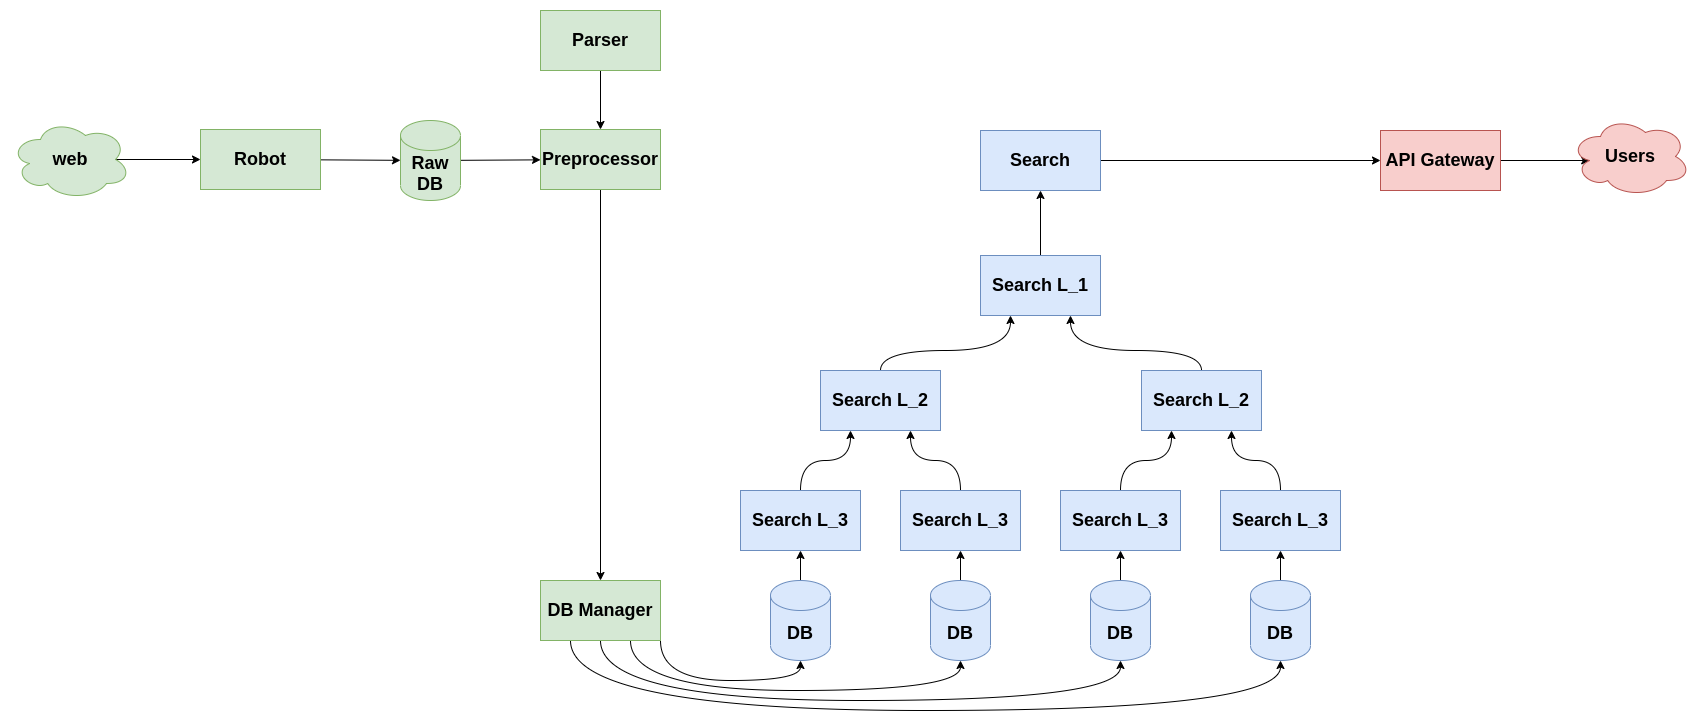

The diagram above was exported from draw.io. Its source (the exported page's mxGraphModel, read from the mxfile embedded in the PNG):
<mxGraphModel dx="2500" dy="871" grid="1" gridSize="10" guides="1" tooltips="1" connect="1" arrows="1" fold="1" page="1" pageScale="1" pageWidth="827" pageHeight="1169" math="0" shadow="0">
  <root>
    <mxCell id="0" />
    <mxCell id="1" parent="0" />
    <mxCell id="eKTo0GDn_U-kbwcZCAKm-41" value="" style="edgeStyle=none;curved=1;orthogonalLoop=1;jettySize=auto;html=1;" parent="1" source="eKTo0GDn_U-kbwcZCAKm-1" target="eKTo0GDn_U-kbwcZCAKm-2" edge="1">
      <mxGeometry relative="1" as="geometry" />
    </mxCell>
    <mxCell id="eKTo0GDn_U-kbwcZCAKm-1" value="&lt;font style=&quot;font-size: 18px&quot;&gt;&lt;b&gt;Robot&lt;/b&gt;&lt;/font&gt;" style="rounded=0;whiteSpace=wrap;html=1;fillColor=#d5e8d4;strokeColor=#82b366;" parent="1" vertex="1">
      <mxGeometry x="180" y="459" width="120" height="60" as="geometry" />
    </mxCell>
    <mxCell id="eKTo0GDn_U-kbwcZCAKm-42" value="" style="edgeStyle=none;curved=1;orthogonalLoop=1;jettySize=auto;html=1;" parent="1" source="eKTo0GDn_U-kbwcZCAKm-2" target="eKTo0GDn_U-kbwcZCAKm-4" edge="1">
      <mxGeometry relative="1" as="geometry" />
    </mxCell>
    <mxCell id="eKTo0GDn_U-kbwcZCAKm-2" value="&lt;font style=&quot;font-size: 18px&quot;&gt;&lt;b&gt;Raw DB&lt;/b&gt;&lt;/font&gt;" style="shape=cylinder3;whiteSpace=wrap;html=1;boundedLbl=1;backgroundOutline=1;size=15;fillColor=#d5e8d4;strokeColor=#82b366;" parent="1" vertex="1">
      <mxGeometry x="380" y="450" width="60" height="80" as="geometry" />
    </mxCell>
    <mxCell id="eKTo0GDn_U-kbwcZCAKm-54" style="edgeStyle=none;curved=1;orthogonalLoop=1;jettySize=auto;html=1;exitX=0.5;exitY=1;exitDx=0;exitDy=0;entryX=0.5;entryY=0;entryDx=0;entryDy=0;" parent="1" source="eKTo0GDn_U-kbwcZCAKm-4" target="eKTo0GDn_U-kbwcZCAKm-6" edge="1">
      <mxGeometry relative="1" as="geometry" />
    </mxCell>
    <mxCell id="eKTo0GDn_U-kbwcZCAKm-4" value="&lt;b&gt;&lt;font style=&quot;font-size: 18px&quot;&gt;Preprocessor&lt;/font&gt;&lt;/b&gt;" style="rounded=0;whiteSpace=wrap;html=1;fillColor=#d5e8d4;strokeColor=#82b366;" parent="1" vertex="1">
      <mxGeometry x="520" y="459" width="120" height="60" as="geometry" />
    </mxCell>
    <mxCell id="eKTo0GDn_U-kbwcZCAKm-46" style="edgeStyle=none;curved=1;orthogonalLoop=1;jettySize=auto;html=1;exitX=1;exitY=1;exitDx=0;exitDy=0;entryX=0.5;entryY=1;entryDx=0;entryDy=0;entryPerimeter=0;" parent="1" source="eKTo0GDn_U-kbwcZCAKm-6" target="eKTo0GDn_U-kbwcZCAKm-7" edge="1">
      <mxGeometry relative="1" as="geometry">
        <Array as="points">
          <mxPoint x="640" y="1010" />
          <mxPoint x="780" y="1010" />
        </Array>
      </mxGeometry>
    </mxCell>
    <mxCell id="eKTo0GDn_U-kbwcZCAKm-47" style="edgeStyle=none;curved=1;orthogonalLoop=1;jettySize=auto;html=1;exitX=0.75;exitY=1;exitDx=0;exitDy=0;entryX=0.5;entryY=1;entryDx=0;entryDy=0;entryPerimeter=0;" parent="1" source="eKTo0GDn_U-kbwcZCAKm-6" target="eKTo0GDn_U-kbwcZCAKm-9" edge="1">
      <mxGeometry relative="1" as="geometry">
        <Array as="points">
          <mxPoint x="610" y="1020" />
          <mxPoint x="940" y="1020" />
        </Array>
      </mxGeometry>
    </mxCell>
    <mxCell id="eKTo0GDn_U-kbwcZCAKm-48" style="edgeStyle=none;curved=1;orthogonalLoop=1;jettySize=auto;html=1;exitX=0.5;exitY=1;exitDx=0;exitDy=0;entryX=0.5;entryY=1;entryDx=0;entryDy=0;entryPerimeter=0;" parent="1" source="eKTo0GDn_U-kbwcZCAKm-6" target="eKTo0GDn_U-kbwcZCAKm-11" edge="1">
      <mxGeometry relative="1" as="geometry">
        <Array as="points">
          <mxPoint x="580" y="1030" />
          <mxPoint x="1100" y="1030" />
        </Array>
      </mxGeometry>
    </mxCell>
    <mxCell id="eKTo0GDn_U-kbwcZCAKm-49" style="edgeStyle=none;curved=1;orthogonalLoop=1;jettySize=auto;html=1;exitX=0.25;exitY=1;exitDx=0;exitDy=0;entryX=0.5;entryY=1;entryDx=0;entryDy=0;entryPerimeter=0;" parent="1" source="eKTo0GDn_U-kbwcZCAKm-6" target="eKTo0GDn_U-kbwcZCAKm-13" edge="1">
      <mxGeometry relative="1" as="geometry">
        <Array as="points">
          <mxPoint x="550" y="1040" />
          <mxPoint x="1260" y="1040" />
        </Array>
      </mxGeometry>
    </mxCell>
    <mxCell id="eKTo0GDn_U-kbwcZCAKm-6" value="&lt;font style=&quot;font-size: 18px&quot;&gt;&lt;b&gt;DB Manager&lt;/b&gt;&lt;/font&gt;" style="rounded=0;whiteSpace=wrap;html=1;fillColor=#d5e8d4;strokeColor=#82b366;" parent="1" vertex="1">
      <mxGeometry x="520" y="910" width="120" height="60" as="geometry" />
    </mxCell>
    <mxCell id="eKTo0GDn_U-kbwcZCAKm-29" style="edgeStyle=none;curved=1;orthogonalLoop=1;jettySize=auto;html=1;exitX=0.5;exitY=0;exitDx=0;exitDy=0;exitPerimeter=0;entryX=0.5;entryY=1;entryDx=0;entryDy=0;" parent="1" source="eKTo0GDn_U-kbwcZCAKm-7" target="eKTo0GDn_U-kbwcZCAKm-8" edge="1">
      <mxGeometry relative="1" as="geometry" />
    </mxCell>
    <mxCell id="eKTo0GDn_U-kbwcZCAKm-7" value="&lt;font style=&quot;font-size: 18px&quot;&gt;&lt;b&gt;DB&lt;/b&gt;&lt;/font&gt;" style="shape=cylinder3;whiteSpace=wrap;html=1;boundedLbl=1;backgroundOutline=1;size=15;fillColor=#dae8fc;strokeColor=#6c8ebf;" parent="1" vertex="1">
      <mxGeometry x="750" y="910" width="60" height="80" as="geometry" />
    </mxCell>
    <mxCell id="eKTo0GDn_U-kbwcZCAKm-37" style="edgeStyle=none;curved=1;orthogonalLoop=1;jettySize=auto;html=1;exitX=0.5;exitY=0;exitDx=0;exitDy=0;entryX=0.25;entryY=1;entryDx=0;entryDy=0;" parent="1" source="eKTo0GDn_U-kbwcZCAKm-8" target="eKTo0GDn_U-kbwcZCAKm-16" edge="1">
      <mxGeometry relative="1" as="geometry">
        <Array as="points">
          <mxPoint x="780" y="790" />
          <mxPoint x="830" y="790" />
        </Array>
      </mxGeometry>
    </mxCell>
    <mxCell id="eKTo0GDn_U-kbwcZCAKm-8" value="&lt;font style=&quot;font-size: 18px&quot;&gt;&lt;b&gt;Search L_3&lt;/b&gt;&lt;/font&gt;" style="rounded=0;whiteSpace=wrap;html=1;fillColor=#dae8fc;strokeColor=#6c8ebf;" parent="1" vertex="1">
      <mxGeometry x="720" y="820" width="120" height="60" as="geometry" />
    </mxCell>
    <mxCell id="eKTo0GDn_U-kbwcZCAKm-30" style="edgeStyle=none;curved=1;orthogonalLoop=1;jettySize=auto;html=1;exitX=0.5;exitY=0;exitDx=0;exitDy=0;exitPerimeter=0;entryX=0.5;entryY=1;entryDx=0;entryDy=0;" parent="1" source="eKTo0GDn_U-kbwcZCAKm-9" target="eKTo0GDn_U-kbwcZCAKm-10" edge="1">
      <mxGeometry relative="1" as="geometry" />
    </mxCell>
    <mxCell id="eKTo0GDn_U-kbwcZCAKm-9" value="&lt;b style=&quot;font-size: 18px&quot;&gt;DB&lt;/b&gt;" style="shape=cylinder3;whiteSpace=wrap;html=1;boundedLbl=1;backgroundOutline=1;size=15;fillColor=#dae8fc;strokeColor=#6c8ebf;" parent="1" vertex="1">
      <mxGeometry x="910" y="910" width="60" height="80" as="geometry" />
    </mxCell>
    <mxCell id="eKTo0GDn_U-kbwcZCAKm-36" style="edgeStyle=none;curved=1;orthogonalLoop=1;jettySize=auto;html=1;exitX=0.5;exitY=0;exitDx=0;exitDy=0;entryX=0.75;entryY=1;entryDx=0;entryDy=0;" parent="1" source="eKTo0GDn_U-kbwcZCAKm-10" target="eKTo0GDn_U-kbwcZCAKm-16" edge="1">
      <mxGeometry relative="1" as="geometry">
        <Array as="points">
          <mxPoint x="940" y="790" />
          <mxPoint x="890" y="790" />
        </Array>
      </mxGeometry>
    </mxCell>
    <mxCell id="eKTo0GDn_U-kbwcZCAKm-10" value="&lt;b style=&quot;font-size: 18px&quot;&gt;Search L_3&lt;/b&gt;" style="rounded=0;whiteSpace=wrap;html=1;fillColor=#dae8fc;strokeColor=#6c8ebf;" parent="1" vertex="1">
      <mxGeometry x="880" y="820" width="120" height="60" as="geometry" />
    </mxCell>
    <mxCell id="eKTo0GDn_U-kbwcZCAKm-31" style="edgeStyle=none;curved=1;orthogonalLoop=1;jettySize=auto;html=1;exitX=0.5;exitY=0;exitDx=0;exitDy=0;exitPerimeter=0;entryX=0.5;entryY=1;entryDx=0;entryDy=0;" parent="1" source="eKTo0GDn_U-kbwcZCAKm-11" target="eKTo0GDn_U-kbwcZCAKm-12" edge="1">
      <mxGeometry relative="1" as="geometry" />
    </mxCell>
    <mxCell id="eKTo0GDn_U-kbwcZCAKm-11" value="&lt;b style=&quot;font-size: 18px&quot;&gt;DB&lt;/b&gt;" style="shape=cylinder3;whiteSpace=wrap;html=1;boundedLbl=1;backgroundOutline=1;size=15;fillColor=#dae8fc;strokeColor=#6c8ebf;" parent="1" vertex="1">
      <mxGeometry x="1070" y="910" width="60" height="80" as="geometry" />
    </mxCell>
    <mxCell id="eKTo0GDn_U-kbwcZCAKm-33" style="edgeStyle=none;curved=1;orthogonalLoop=1;jettySize=auto;html=1;exitX=0.5;exitY=0;exitDx=0;exitDy=0;entryX=0.25;entryY=1;entryDx=0;entryDy=0;" parent="1" source="eKTo0GDn_U-kbwcZCAKm-12" target="eKTo0GDn_U-kbwcZCAKm-18" edge="1">
      <mxGeometry relative="1" as="geometry">
        <Array as="points">
          <mxPoint x="1100" y="790" />
          <mxPoint x="1151" y="790" />
        </Array>
      </mxGeometry>
    </mxCell>
    <mxCell id="eKTo0GDn_U-kbwcZCAKm-12" value="&lt;b style=&quot;font-size: 18px&quot;&gt;Search L_3&lt;/b&gt;" style="rounded=0;whiteSpace=wrap;html=1;fillColor=#dae8fc;strokeColor=#6c8ebf;" parent="1" vertex="1">
      <mxGeometry x="1040" y="820" width="120" height="60" as="geometry" />
    </mxCell>
    <mxCell id="eKTo0GDn_U-kbwcZCAKm-32" style="edgeStyle=none;curved=1;orthogonalLoop=1;jettySize=auto;html=1;exitX=0.5;exitY=0;exitDx=0;exitDy=0;exitPerimeter=0;entryX=0.5;entryY=1;entryDx=0;entryDy=0;" parent="1" source="eKTo0GDn_U-kbwcZCAKm-13" target="eKTo0GDn_U-kbwcZCAKm-14" edge="1">
      <mxGeometry relative="1" as="geometry" />
    </mxCell>
    <mxCell id="eKTo0GDn_U-kbwcZCAKm-13" value="&lt;b style=&quot;font-size: 18px&quot;&gt;DB&lt;/b&gt;" style="shape=cylinder3;whiteSpace=wrap;html=1;boundedLbl=1;backgroundOutline=1;size=15;fillColor=#dae8fc;strokeColor=#6c8ebf;" parent="1" vertex="1">
      <mxGeometry x="1230" y="910" width="60" height="80" as="geometry" />
    </mxCell>
    <mxCell id="eKTo0GDn_U-kbwcZCAKm-34" style="edgeStyle=none;curved=1;orthogonalLoop=1;jettySize=auto;html=1;exitX=0.5;exitY=0;exitDx=0;exitDy=0;entryX=0.75;entryY=1;entryDx=0;entryDy=0;" parent="1" source="eKTo0GDn_U-kbwcZCAKm-14" target="eKTo0GDn_U-kbwcZCAKm-18" edge="1">
      <mxGeometry relative="1" as="geometry">
        <Array as="points">
          <mxPoint x="1260" y="790" />
          <mxPoint x="1211" y="790" />
        </Array>
      </mxGeometry>
    </mxCell>
    <mxCell id="eKTo0GDn_U-kbwcZCAKm-14" value="&lt;b style=&quot;font-size: 18px&quot;&gt;Search L_3&lt;/b&gt;" style="rounded=0;whiteSpace=wrap;html=1;fillColor=#dae8fc;strokeColor=#6c8ebf;" parent="1" vertex="1">
      <mxGeometry x="1200" y="820" width="120" height="60" as="geometry" />
    </mxCell>
    <mxCell id="eKTo0GDn_U-kbwcZCAKm-38" style="edgeStyle=none;curved=1;orthogonalLoop=1;jettySize=auto;html=1;exitX=0.5;exitY=0;exitDx=0;exitDy=0;entryX=0.25;entryY=1;entryDx=0;entryDy=0;" parent="1" source="eKTo0GDn_U-kbwcZCAKm-16" target="eKTo0GDn_U-kbwcZCAKm-19" edge="1">
      <mxGeometry relative="1" as="geometry">
        <Array as="points">
          <mxPoint x="860" y="680" />
          <mxPoint x="990" y="680" />
        </Array>
      </mxGeometry>
    </mxCell>
    <mxCell id="eKTo0GDn_U-kbwcZCAKm-16" value="&lt;b style=&quot;font-size: 18px&quot;&gt;Search L_2&lt;/b&gt;" style="rounded=0;whiteSpace=wrap;html=1;fillColor=#dae8fc;strokeColor=#6c8ebf;" parent="1" vertex="1">
      <mxGeometry x="800" y="700" width="120" height="60" as="geometry" />
    </mxCell>
    <mxCell id="eKTo0GDn_U-kbwcZCAKm-39" style="edgeStyle=none;curved=1;orthogonalLoop=1;jettySize=auto;html=1;exitX=0.5;exitY=0;exitDx=0;exitDy=0;entryX=0.75;entryY=1;entryDx=0;entryDy=0;" parent="1" source="eKTo0GDn_U-kbwcZCAKm-18" target="eKTo0GDn_U-kbwcZCAKm-19" edge="1">
      <mxGeometry relative="1" as="geometry">
        <Array as="points">
          <mxPoint x="1181" y="680" />
          <mxPoint x="1050" y="680" />
        </Array>
      </mxGeometry>
    </mxCell>
    <mxCell id="eKTo0GDn_U-kbwcZCAKm-18" value="&lt;b style=&quot;font-size: 18px&quot;&gt;Search L_2&lt;/b&gt;" style="rounded=0;whiteSpace=wrap;html=1;fillColor=#dae8fc;strokeColor=#6c8ebf;" parent="1" vertex="1">
      <mxGeometry x="1121" y="700" width="120" height="60" as="geometry" />
    </mxCell>
    <mxCell id="eKTo0GDn_U-kbwcZCAKm-52" style="edgeStyle=none;curved=1;orthogonalLoop=1;jettySize=auto;html=1;exitX=0.5;exitY=0;exitDx=0;exitDy=0;entryX=0.5;entryY=1;entryDx=0;entryDy=0;" parent="1" source="eKTo0GDn_U-kbwcZCAKm-19" target="eKTo0GDn_U-kbwcZCAKm-51" edge="1">
      <mxGeometry relative="1" as="geometry" />
    </mxCell>
    <mxCell id="eKTo0GDn_U-kbwcZCAKm-19" value="&lt;b style=&quot;font-size: 18px&quot;&gt;Search L_1&lt;/b&gt;" style="rounded=0;whiteSpace=wrap;html=1;fillColor=#dae8fc;strokeColor=#6c8ebf;" parent="1" vertex="1">
      <mxGeometry x="960" y="585" width="120" height="60" as="geometry" />
    </mxCell>
    <mxCell id="_x4dewzrSV3e56rVjp3v-5" style="edgeStyle=none;curved=1;orthogonalLoop=1;jettySize=auto;html=1;exitX=1;exitY=0.5;exitDx=0;exitDy=0;entryX=0.16;entryY=0.55;entryDx=0;entryDy=0;entryPerimeter=0;fontSize=18;" edge="1" parent="1" source="eKTo0GDn_U-kbwcZCAKm-40" target="_x4dewzrSV3e56rVjp3v-4">
      <mxGeometry relative="1" as="geometry" />
    </mxCell>
    <mxCell id="eKTo0GDn_U-kbwcZCAKm-40" value="&lt;b&gt;&lt;font style=&quot;font-size: 18px&quot;&gt;API Gateway&lt;/font&gt;&lt;/b&gt;" style="rounded=0;whiteSpace=wrap;html=1;fillColor=#f8cecc;strokeColor=#b85450;" parent="1" vertex="1">
      <mxGeometry x="1360" y="460" width="120" height="60" as="geometry" />
    </mxCell>
    <mxCell id="eKTo0GDn_U-kbwcZCAKm-53" style="edgeStyle=none;curved=1;orthogonalLoop=1;jettySize=auto;html=1;exitX=1;exitY=0.5;exitDx=0;exitDy=0;entryX=0;entryY=0.5;entryDx=0;entryDy=0;" parent="1" source="eKTo0GDn_U-kbwcZCAKm-51" target="eKTo0GDn_U-kbwcZCAKm-40" edge="1">
      <mxGeometry relative="1" as="geometry" />
    </mxCell>
    <mxCell id="eKTo0GDn_U-kbwcZCAKm-51" value="&lt;b style=&quot;font-size: 18px&quot;&gt;Search&lt;/b&gt;" style="rounded=0;whiteSpace=wrap;html=1;fillColor=#dae8fc;strokeColor=#6c8ebf;" parent="1" vertex="1">
      <mxGeometry x="960" y="460" width="120" height="60" as="geometry" />
    </mxCell>
    <mxCell id="eKTo0GDn_U-kbwcZCAKm-56" style="edgeStyle=none;curved=1;orthogonalLoop=1;jettySize=auto;html=1;exitX=0.5;exitY=1;exitDx=0;exitDy=0;entryX=0.5;entryY=0;entryDx=0;entryDy=0;" parent="1" source="eKTo0GDn_U-kbwcZCAKm-55" target="eKTo0GDn_U-kbwcZCAKm-4" edge="1">
      <mxGeometry relative="1" as="geometry" />
    </mxCell>
    <mxCell id="eKTo0GDn_U-kbwcZCAKm-55" value="&lt;font style=&quot;font-size: 18px&quot;&gt;&lt;b&gt;Parser&lt;/b&gt;&lt;/font&gt;" style="rounded=0;whiteSpace=wrap;html=1;fillColor=#d5e8d4;strokeColor=#82b366;" parent="1" vertex="1">
      <mxGeometry x="520" y="340" width="120" height="60" as="geometry" />
    </mxCell>
    <mxCell id="_x4dewzrSV3e56rVjp3v-3" style="edgeStyle=none;curved=1;orthogonalLoop=1;jettySize=auto;html=1;exitX=0.875;exitY=0.5;exitDx=0;exitDy=0;exitPerimeter=0;entryX=0;entryY=0.5;entryDx=0;entryDy=0;" edge="1" parent="1" source="_x4dewzrSV3e56rVjp3v-1" target="eKTo0GDn_U-kbwcZCAKm-1">
      <mxGeometry relative="1" as="geometry" />
    </mxCell>
    <mxCell id="_x4dewzrSV3e56rVjp3v-1" value="&lt;b&gt;&lt;font style=&quot;font-size: 18px&quot;&gt;web&lt;/font&gt;&lt;/b&gt;" style="ellipse;shape=cloud;whiteSpace=wrap;html=1;fontSize=18;fillColor=#d5e8d4;strokeColor=#82b366;" vertex="1" parent="1">
      <mxGeometry x="-10" y="449" width="120" height="80" as="geometry" />
    </mxCell>
    <mxCell id="_x4dewzrSV3e56rVjp3v-4" value="&lt;b&gt;&lt;font style=&quot;font-size: 18px&quot;&gt;Users&lt;/font&gt;&lt;/b&gt;" style="ellipse;shape=cloud;whiteSpace=wrap;html=1;fontSize=18;fillColor=#f8cecc;strokeColor=#b85450;" vertex="1" parent="1">
      <mxGeometry x="1550" y="446" width="120" height="80" as="geometry" />
    </mxCell>
  </root>
</mxGraphModel>